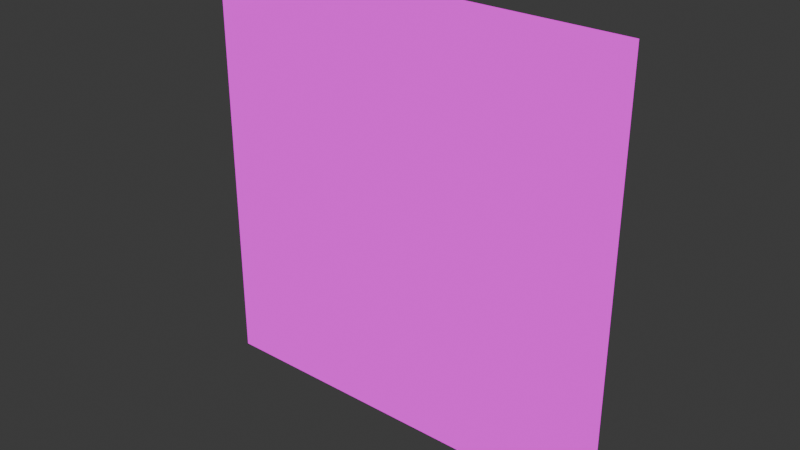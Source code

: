 # Source: rubix.blend  (saved by Blender 4.4.30; exported with 4.5.12 LTS)
import bpy
from mathutils import Matrix  # noqa: F401  (used for matrix-valued properties, if any)

bpy.ops.wm.read_factory_settings(use_empty=True)
scene = bpy.context.scene
scene.name = 'Scene'

# ---- collections
col_collection = bpy.data.collections.new('Collection'); scene.collection.children.link(col_collection)

# ---- images (referenced by path relative to the original .blend; pixels are not part of the script)
import os
ASSET_DIR = os.environ.get("B2B_ASSET_DIR", "")  # directory of the original .blend (textures are referenced by path, not embedded)
HERE = os.path.dirname(os.path.abspath(__file__))  # packed textures are extracted next to this script under _unpacked/

def load_image(name, relpath, width, height, colorspace="sRGB"):
    """Load a texture the original file referenced (path relative to the .blend, or extracted next to this script)."""
    p = next((c for c in (os.path.join(HERE, relpath), os.path.join(ASSET_DIR, relpath)) if relpath and os.path.exists(c)), "")
    if p:
        img = bpy.data.images.load(p, check_existing=True)
        img.name = name
    else:  # same state as the original file: an image datablock whose file is absent (Cycles renders it pink)
        img = bpy.data.images.new(name, width, height)
        img.source = "FILE"
        img.filepath = "//" + (relpath or name)
    img.colorspace_settings.name = colorspace
    return img
img_rubix_png = load_image('rubix.png', 'rubix.png', 1024, 1024, 'sRGB')

# ---- materials (node trees are filled in below, after node groups)
mat_rubix = bpy.data.materials.new('Rubix')
mat_rubix.alpha_threshold = 0.0
mat_rubix.use_transparent_shadow = False
mat_rubix.roughness = 0.5
mat_rubix.line_color = (0.0, 0.0, 0.0, 1.0)

# ---- material node trees
mat_rubix.use_nodes = True; mat_rubix.node_tree.nodes.clear()
_N = mat_rubix.node_tree.nodes; _L = mat_rubix.node_tree.links
n0 = _N.new('ShaderNodeOutputMaterial'); n0.name = 'Material Output'; n0.location = (300, 300)
n1 = _N.new('ShaderNodeTexImage'); n1.name = 'Image Texture'; n1.location = (-23, 299)
n1.image = img_rubix_png
_L.new(n1.outputs[0], n0.inputs[0])
n0.is_active_output = True

# ---- world
world_world = bpy.data.worlds.new('World'); scene.world = world_world
world_world.use_nodes = True; world_world.node_tree.nodes.clear()
_N = world_world.node_tree.nodes; _L = world_world.node_tree.links
n0 = _N.new('ShaderNodeOutputWorld'); n0.name = 'World Output'; n0.location = (300, 300)
n1 = _N.new('ShaderNodeBackground'); n1.name = 'Background'; n1.location = (10, 300)
n1.inputs[0].default_value = (0.05088, 0.05088, 0.05088, 1.0)
_L.new(n1.outputs[0], n0.inputs[0])
n0.is_active_output = True
world_world.color = (0.05088, 0.05088, 0.05088)
world_world.sun_shadow_jitter_overblur = 0.0

# ---- meshes
me_plane = bpy.data.meshes.new('Plane')
me_plane.from_pydata([(-1.0, -1.0, 0.0), (1.0, -1.0, 0.0), (-1.0, 1.0, 0.0), (1.0, 1.0, 0.0)], [], [(0, 1, 3, 2)])
_uv = me_plane.uv_layers.new(name='UVMap')
_uv.uv.foreach_set('vector', [0.0, 0.0, 1.0, 0.0, 1.0, 1.0, 0.0, 1.0])
me_plane.materials.append(mat_rubix)
me_plane.update()

# ---- objects
ob_plane = bpy.data.objects.new('Plane', me_plane)

# ---- transforms, parenting, visibility, modifiers, constraints
ob_plane.location = (0.0, 0.0, 0.0)
ob_plane.rotation_euler = (1.571, -0.0, 0.0)
ob_plane.scale = (0.5, 0.5, 0.5)
_m = ob_plane.modifiers.new('Triangulate', 'TRIANGULATE')

# ---- collection membership
col_collection.objects.link(ob_plane)

# ---- scene / render settings (as saved in the file)
scene.frame_start = 1; scene.frame_end = 250; scene.frame_set(1)
scene.render.engine = 'CYCLES'
scene.render.compositor_device = 'GPU'
bpy.context.view_layer.update()

# ---- added for rendering (the .blend has no active camera and no usable light): camera, sun
cam_auto = bpy.data.cameras.new('AutoCamera')
cam_auto.lens = 50.0
cam_auto.sensor_width = 36.0
cam_auto.clip_end = 1000.0
ob_auto_camera = bpy.data.objects.new('AutoCamera', cam_auto)
scene.collection.objects.link(ob_auto_camera)
ob_auto_camera.location = (1.30847, -1.57016, 1.04677)
ob_auto_camera.rotation_euler = (1.09748, -7.21219e-08, 0.694738)
scene.camera = ob_auto_camera
light_auto_sun = bpy.data.lights.new('AutoSun', 'SUN')
light_auto_sun.energy = 3.0
light_auto_sun.angle = 0.0523599
ob_auto_sun = bpy.data.objects.new('AutoSun', light_auto_sun)
scene.collection.objects.link(ob_auto_sun)
ob_auto_sun.rotation_euler = (0.872665, 0.174533, 0.523599)
bpy.context.view_layer.update()
